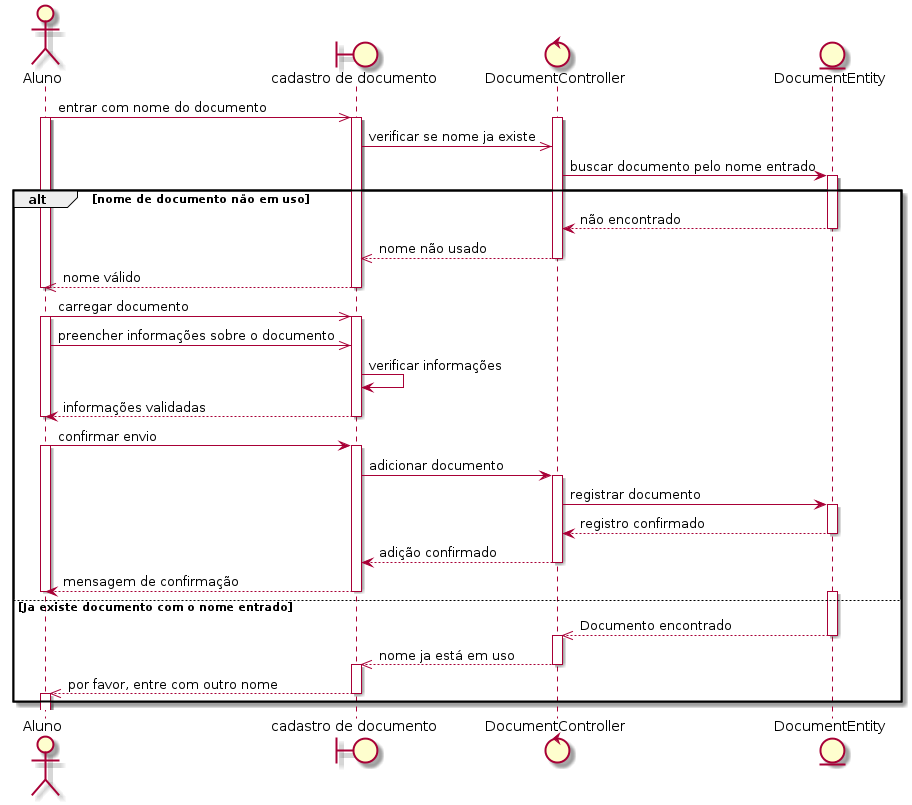

The diagram above was rendered by PlantUML. Its source (embedded in the PNG):
@startuml
actor Aluno
boundary "cadastro de documento" as addDoc
control DocumentController
entity DocumentEntity

Aluno ->> addDoc: entrar com nome do documento
activate Aluno
activate addDoc
activate DocumentController
addDoc ->> DocumentController: verificar se nome ja existe
DocumentController -> DocumentEntity: buscar documento pelo nome entrado
activate DocumentEntity
alt nome de documento não em uso
    DocumentEntity --> DocumentController: não encontrado
    deactivate DocumentEntity
    DocumentController -->> addDoc: nome não usado
    deactivate DocumentController
    addDoc -->> Aluno: nome válido
    deactivate addDoc
    deactivate Aluno

    Aluno ->> addDoc: carregar documento
    activate Aluno
    activate addDoc
    Aluno ->> addDoc: preencher informações sobre o documento
    addDoc -> addDoc: verificar informações
    addDoc --> Aluno: informações validadas
    deactivate addDoc
    deactivate Aluno

    Aluno -> addDoc: confirmar envio
    activate addDoc 
    activate Aluno
    addDoc -> DocumentController: adicionar documento
    activate DocumentController
    DocumentController -> DocumentEntity: registrar documento
    activate DocumentEntity
    DocumentEntity --> DocumentController: registro confirmado
    deactivate DocumentEntity
    DocumentController --> addDoc: adição confirmado
    deactivate DocumentController
    addDoc --> Aluno: mensagem de confirmação
    deactivate addDoc
    deactivate Aluno
else Ja existe documento com o nome entrado 
    activate DocumentEntity
    DocumentEntity -->> DocumentController: Documento encontrado
    deactivate DocumentEntity
    activate DocumentController
    DocumentController -->> addDoc: nome ja está em uso
    deactivate DocumentController
    activate addDoc
    addDoc -->> Aluno: por favor, entre com outro nome
    deactivate addDoc
    activate Aluno
end
@enduml